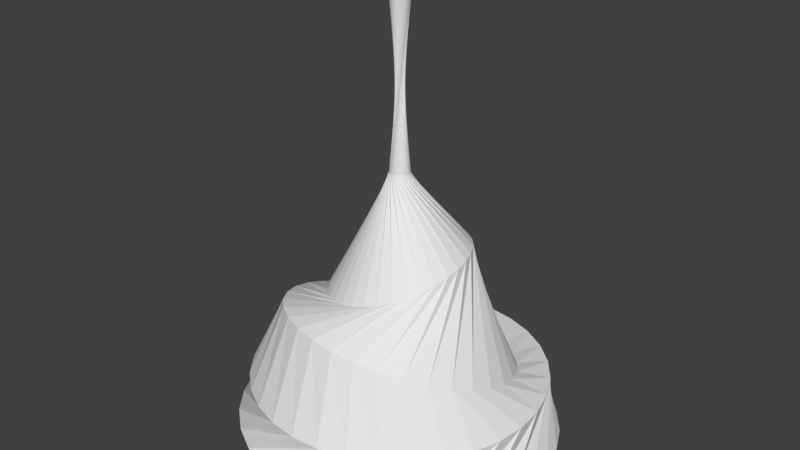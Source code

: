 # Source: lamp.blend  (saved by Blender 2.77.0; exported with 4.5.12 LTS)
import bpy
from mathutils import Matrix  # noqa: F401  (used for matrix-valued properties, if any)

bpy.ops.wm.read_factory_settings(use_empty=True)
scene = bpy.context.scene
scene.name = 'Scene'

# ---- collections
col_collection_1 = bpy.data.collections.new('Collection 1'); scene.collection.children.link(col_collection_1)

# ---- materials (node trees are filled in below, after node groups)
mat_material_001 = bpy.data.materials.new('Material.001')
mat_material_001.alpha_threshold = 0.0
mat_material_001.use_transparent_shadow = False
mat_material_001.roughness = 0.5

# ---- material node trees

# ---- world
world_world = bpy.data.worlds.new('World'); scene.world = world_world
world_world.color = (0.05088, 0.05088, 0.05088)
world_world.use_sun_shadow = False
world_world.sun_shadow_jitter_overblur = 0.0
world_world.cycles.sampling_method = 'MANUAL'

# ---- meshes
me_circle = bpy.data.meshes.new('Circle')
me_circle.from_pydata([(-0.6861, -0.7275, 0.0), (-0.531, -0.8474, 0.0), (-0.3555, -0.9347, 0.0), (-0.1663, -0.9861, 0.0), (0.02924, -0.9996, 0.0), (0.2237, -0.9747, 0.0), (0.4095, -0.9123, 0.0), (0.5796, -0.8149, 0.0), (0.7275, -0.6861, 0.0), (0.8474, -0.531, 0.0), (0.9347, -0.3555, 0.0), (0.9861, -0.1663, 0.0), (0.9996, 0.02924, 0.0), (0.9747, 0.2237, 0.0), (0.9123, 0.4095, 0.0), (0.8149, 0.5796, 0.0), (0.6861, 0.7275, 0.0), (0.531, 0.8474, 0.0), (0.3555, 0.9347, 0.0), (0.1663, 0.9861, 0.0), (-0.02924, 0.9996, 0.0), (-0.2237, 0.9747, 0.0), (-0.4095, 0.9123, 0.0), (-0.5796, 0.8149, 0.0), (-0.7275, 0.6861, 0.0), (-0.8474, 0.531, 0.0), (-0.9347, 0.3555, 0.0), (-0.9861, 0.1663, 0.0), (-0.9996, -0.02924, 0.0), (-0.9747, -0.2237, 0.0), (-0.9123, -0.4095, 0.0), (-0.8149, -0.5796, 0.0), (0.0, 1.0, -0.5), (-0.1951, 0.9808, -0.5), (-0.3827, 0.9239, -0.5), (-0.5556, 0.8315, -0.5), (-0.7071, 0.7071, -0.5), (-0.8315, 0.5556, -0.5), (-0.9239, 0.3827, -0.5), (-0.9808, 0.1951, -0.5), (-1.0, 7.55e-08, -0.5), (-0.9808, -0.1951, -0.5), (-0.9239, -0.3827, -0.5), (-0.8315, -0.5556, -0.5), (-0.7071, -0.7071, -0.5), (-0.5556, -0.8315, -0.5), (-0.3827, -0.9239, -0.5), (-0.1951, -0.9808, -0.5), (3.258e-07, -1.0, -0.5), (0.1951, -0.9808, -0.5), (0.3827, -0.9239, -0.5), (0.5556, -0.8315, -0.5), (0.7071, -0.7071, -0.5), (0.8315, -0.5556, -0.5), (0.9239, -0.3827, -0.5), (0.9808, -0.1951, -0.5), (1.0, 9.656e-07, -0.5), (0.9808, 0.1951, -0.5), (0.9239, 0.3827, -0.5), (0.8315, 0.5556, -0.5), (0.7071, 0.7071, -0.5), (0.5556, 0.8315, -0.5), (0.3827, 0.9239, -0.5), (0.1951, 0.9808, -0.5), (-7.978, 12.64, -1.144), (-10.29, 10.84, -1.144), (-12.21, 8.625, -1.144), (-13.66, 6.078, -1.144), (-14.58, 3.297, -1.144), (-14.94, 0.3892, -1.144), (-14.73, -2.533, -1.144), (-13.95, -5.359, -1.144), (-12.64, -7.978, -1.144), (-10.84, -10.29, -1.144), (-8.625, -12.21, -1.144), (-6.078, -13.66, -1.144), (-3.297, -14.58, -1.144), (-0.3892, -14.94, -1.144), (2.533, -14.73, -1.144), (5.359, -13.95, -1.144), (7.978, -12.64, -1.144), (10.29, -10.84, -1.144), (12.21, -8.625, -1.144), (13.66, -6.078, -1.144), (14.58, -3.297, -1.144), (14.94, -0.3892, -1.144), (14.73, 2.533, -1.144), (13.95, 5.359, -1.144), (12.64, 7.978, -1.144), (10.84, 10.29, -1.144), (8.625, 12.21, -1.144), (6.078, 13.66, -1.144), (3.297, 14.58, -1.144), (0.3892, 14.94, -1.144), (-2.533, 14.73, -1.144), (-5.359, 13.95, -1.144), (0.3134, 16.27, -1.324), (-2.866, 16.03, -1.319), (-5.936, 15.17, -1.314), (-8.778, 13.72, -1.308), (-11.28, 11.75, -1.302), (-13.35, 9.326, -1.297), (-14.91, 6.544, -1.291), (-15.89, 3.511, -1.286), (-16.27, 0.3427, -1.282), (-16.02, -2.839, -1.279), (-15.15, -5.911, -1.276), (-13.7, -8.756, -1.275), (-11.73, -11.26, -1.275), (-9.299, -13.34, -1.276), (-6.515, -14.9, -1.278), (-3.481, -15.89, -1.281), (-0.3134, -16.27, -1.285), (2.866, -16.03, -1.29), (5.936, -15.17, -1.295), (8.778, -13.72, -1.301), (11.28, -11.75, -1.306), (13.35, -9.326, -1.312), (14.91, -6.544, -1.317), (15.89, -3.511, -1.322), (16.27, -0.3427, -1.327), (16.02, 2.839, -1.33), (15.15, 5.911, -1.332), (13.7, 8.756, -1.334), (11.73, 11.26, -1.334), (9.299, 13.34, -1.333), (6.515, 14.9, -1.331), (3.481, 15.89, -1.328), (-1.141, -7.016, -0.8417), (-10.32, -5.048, -0.9306), (-9.017, -6.924, -0.9145), (0.2278, -7.178, -0.8305), (3.697, 5.899, -0.7293), (12.04, 0.7602, -1.059), (11.58, 2.944, -1.081), (2.467, 6.584, -0.7364), (-7.357, -8.535, -0.9022), (1.588, -7.065, -0.8179), (10.68, 5.014, -1.1), (1.141, 7.016, -0.7458), (-5.408, -9.819, -0.8943), (2.888, -6.68, -0.8044), (9.371, 6.89, -1.116), (-0.2278, 7.178, -0.7569), (-3.245, -10.73, -0.8911), (4.076, -6.038, -0.7904), (7.712, 8.501, -1.128), (-1.588, 7.065, -0.7695), (-0.9493, -11.22, -0.8926), (5.108, -5.164, -0.7766), (-6.551, 2.862, -0.8359), (-3.327, 10.88, -1.121), (-5.484, 10.1, -1.106), (-6.906, 1.523, -0.8463), (5.763, 9.785, -1.136), (-2.888, 6.68, -0.783), (1.389, -11.29, -0.8988), (5.944, -4.092, -0.7635), (-7.424, 8.922, -1.088), (-6.996, 0.1247, -0.8546), (3.599, 10.69, -1.14), (-4.076, 6.038, -0.797), (3.681, -10.92, -0.9096), (6.551, -2.862, -0.7515), (-9.072, 7.402, -1.067), (-6.817, -1.278, -0.8606), (1.304, 11.19, -1.138), (-5.108, 5.164, -0.8108), (5.839, -10.13, -0.9243), (6.906, -1.523, -0.7411), (-10.36, 5.598, -1.044), (-6.376, -2.632, -0.8641), (-1.035, 11.25, -1.132), (-5.944, 4.092, -0.8239), (7.778, -8.956, -0.9426), (6.996, -0.1247, -0.7328), (-11.25, 3.578, -1.02), (-5.69, -3.884, -0.8648), (9.426, -7.436, -0.9637), (6.817, 1.278, -0.7268), (-11.7, 1.419, -0.9954), (-4.786, -4.988, -0.8628), (10.72, -5.632, -0.9868), (6.376, 2.632, -0.7234), (-11.69, -0.7941, -0.9718), (-3.697, -5.899, -0.8581), (11.61, -3.612, -1.011), (5.69, 3.884, -0.7226), (-11.23, -2.978, -0.9499), (-2.467, -6.584, -0.851), (12.05, -1.453, -1.035), (4.786, 4.988, -0.7246), (-0.9493, -11.22, -0.8926), (1.389, -11.29, -0.8988), (-0.6861, -0.7275, 0.0), (-0.531, -0.8474, 0.0), (-0.3555, -0.9347, 0.0), (-0.1663, -0.9861, 0.0), (0.02924, -0.9996, 0.0), (0.2237, -0.9747, 0.0), (0.4095, -0.9123, 0.0), (0.5796, -0.8149, 0.0), (0.7275, -0.6861, 0.0), (0.8474, -0.531, 0.0), (0.9347, -0.3555, 0.0), (0.9861, -0.1663, 0.0), (0.9996, 0.02924, 0.0), (0.9747, 0.2237, 0.0), (0.9123, 0.4095, 0.0), (0.8149, 0.5796, 0.0), (0.6861, 0.7275, 0.0), (0.531, 0.8474, 0.0), (0.3555, 0.9347, 0.0), (0.1663, 0.9861, 0.0), (-0.02924, 0.9996, 0.0), (-0.2237, 0.9747, 0.0), (-0.4095, 0.9123, 0.0), (-0.5796, 0.8149, 0.0), (-0.7275, 0.6861, 0.0), (-0.8474, 0.531, 0.0), (-0.9347, 0.3555, 0.0), (-0.9861, 0.1663, 0.0), (-0.9996, -0.02924, 0.0), (-0.9747, -0.2237, 0.0), (-0.9123, -0.4095, 0.0), (-0.8149, -0.5796, 0.0), (0.3053, 15.85, -1.323), (-2.793, 15.61, -1.319), (-5.783, 14.78, -1.313), (-8.552, 13.37, -1.308), (-10.99, 11.45, -1.302), (-13.01, 9.086, -1.297), (-14.53, 6.376, -1.291), (-15.49, 3.421, -1.287), (-15.85, 0.3339, -1.283), (-15.6, -2.766, -1.279), (-14.76, -5.759, -1.277), (-13.35, -8.531, -1.276), (-11.42, -10.97, -1.276), (-9.06, -13.0, -1.277), (-6.348, -14.52, -1.279), (-3.392, -15.48, -1.282), (-0.3053, -15.85, -1.285), (2.793, -15.61, -1.29), (5.783, -14.78, -1.295), (8.552, -13.37, -1.301), (10.99, -11.45, -1.306), (13.01, -9.086, -1.312), (14.53, -6.376, -1.317), (15.49, -3.421, -1.322), (15.85, -0.3339, -1.326), (15.6, 2.766, -1.329), (14.76, 5.759, -1.332), (13.35, 8.531, -1.333), (11.42, 10.97, -1.333), (9.06, 13.0, -1.332), (6.348, 14.52, -1.33), (3.392, 15.48, -1.327), (0.2189, 11.36, -1.147), (-2.002, 11.19, -1.143), (-4.146, 10.59, -1.14), (-6.13, 9.582, -1.136), (-7.879, 8.205, -1.132), (-9.325, 6.513, -1.128), (-10.41, 4.57, -1.124), (-11.1, 2.452, -1.12), (-11.36, 0.2394, -1.117), (-11.19, -1.982, -1.115), (-10.58, -4.128, -1.113), (-9.568, -6.115, -1.113), (-8.188, -7.867, -1.112), (-6.494, -9.316, -1.113), (-4.55, -10.41, -1.115), (-2.431, -11.1, -1.117), (-0.2189, -11.36, -1.12), (2.002, -11.19, -1.123), (4.146, -10.59, -1.126), (6.13, -9.582, -1.13), (7.879, -8.205, -1.134), (9.325, -6.513, -1.138), (10.41, -4.57, -1.142), (11.1, -2.452, -1.146), (11.36, -0.2393, -1.149), (11.19, 1.982, -1.151), (10.58, 4.128, -1.153), (9.568, 6.115, -1.153), (8.188, 7.867, -1.154), (6.494, 9.316, -1.153), (4.55, 10.41, -1.151), (2.431, 11.1, -1.149), (1.974e-07, 5.96e-07, -0.6707), (-1.788e-07, 2.98e-07, 0.0)], [], [(15, 14, 46, 47), (2, 1, 33, 34), (29, 28, 60, 61), (16, 15, 47, 48), (3, 2, 34, 35), (30, 29, 61, 62), (17, 16, 48, 49), (4, 3, 35, 36), (31, 30, 62, 63), (18, 17, 49, 50), (5, 4, 36, 37), (0, 31, 63, 32), (19, 18, 50, 51), (6, 5, 37, 38), (20, 19, 51, 52), (7, 6, 38, 39), (21, 20, 52, 53), (8, 7, 39, 40), (22, 21, 53, 54), (9, 8, 40, 41), (23, 22, 54, 55), (10, 9, 41, 42), (24, 23, 55, 56), (11, 10, 42, 43), (25, 24, 56, 57), (12, 11, 43, 44), (26, 25, 57, 58), (13, 12, 44, 45), (27, 26, 58, 59), (14, 13, 45, 46), (1, 0, 32, 33), (28, 27, 59, 60), (130, 129, 73, 74), (134, 133, 87, 88), (136, 130, 74, 75), (138, 134, 88, 89), (140, 136, 75, 76), (142, 138, 89, 90), (144, 140, 76, 77), (146, 142, 90, 91), (148, 144, 77, 78), (152, 151, 64, 65), (154, 146, 91, 92), (156, 148, 78, 79), (158, 152, 65, 66), (160, 154, 92, 93), (162, 156, 79, 80), (164, 158, 66, 67), (166, 160, 93, 94), (168, 162, 80, 81), (170, 164, 67, 68), (172, 166, 94, 95), (174, 168, 81, 82), (176, 170, 68, 69), (151, 172, 95, 64), (178, 174, 82, 83), (180, 176, 69, 70), (182, 178, 83, 84), (184, 180, 70, 71), (186, 182, 84, 85), (188, 184, 71, 72), (190, 186, 85, 86), (129, 188, 72, 73), (133, 190, 86, 87), (77, 76, 108, 109), (91, 90, 122, 123), (78, 77, 109, 110), (65, 64, 96, 97), (92, 91, 123, 124), (79, 78, 110, 111), (66, 65, 97, 98), (93, 92, 124, 125), (80, 79, 111, 112), (67, 66, 98, 99), (94, 93, 125, 126), (81, 80, 112, 113), (68, 67, 99, 100), (95, 94, 126, 127), (82, 81, 113, 114), (69, 68, 100, 101), (64, 95, 127, 96), (83, 82, 114, 115), (70, 69, 101, 102), (84, 83, 115, 116), (71, 70, 102, 103), (85, 84, 116, 117), (72, 71, 103, 104), (86, 85, 117, 118), (73, 72, 104, 105), (87, 86, 118, 119), (74, 73, 105, 106), (88, 87, 119, 120), (75, 74, 106, 107), (89, 88, 120, 121), (76, 75, 107, 108), (90, 89, 121, 122), (55, 54, 191, 132), (132, 191, 190, 133), (41, 40, 189, 128), (128, 189, 188, 129), (54, 53, 187, 191), (191, 187, 186, 190), (40, 39, 185, 189), (189, 185, 184, 188), (53, 52, 183, 187), (187, 183, 182, 186), (39, 38, 181, 185), (185, 181, 180, 184), (52, 51, 179, 183), (183, 179, 178, 182), (38, 37, 177, 181), (181, 177, 176, 180), (51, 50, 175, 179), (179, 175, 174, 178), (32, 63, 173, 150), (150, 173, 172, 151), (37, 36, 171, 177), (177, 171, 170, 176), (50, 49, 169, 175), (175, 169, 168, 174), (63, 62, 167, 173), (173, 167, 166, 172), (36, 35, 165, 171), (171, 165, 164, 170), (49, 48, 163, 169), (169, 163, 162, 168), (62, 61, 161, 167), (167, 161, 160, 166), (35, 34, 159, 165), (165, 159, 158, 164), (48, 47, 157, 163), (163, 157, 156, 162), (61, 60, 155, 161), (161, 155, 154, 160), (34, 33, 153, 159), (159, 153, 152, 158), (47, 46, 149, 157), (157, 149, 148, 156), (60, 59, 147, 155), (155, 147, 146, 154), (33, 32, 150, 153), (153, 150, 151, 152), (46, 45, 145, 149), (149, 145, 144, 148), (59, 58, 143, 147), (147, 143, 142, 146), (45, 44, 141, 145), (145, 141, 140, 144), (58, 57, 139, 143), (143, 139, 138, 142), (44, 43, 137, 141), (141, 137, 136, 140), (57, 56, 135, 139), (139, 135, 134, 138), (43, 42, 131, 137), (137, 131, 130, 136), (56, 55, 132, 135), (135, 132, 133, 134), (42, 41, 128, 131), (131, 128, 129, 130), (156, 148, 192, 193), (122, 121, 251, 252), (109, 108, 238, 239), (123, 122, 252, 253), (110, 109, 239, 240), (97, 96, 226, 227), (124, 123, 253, 254), (111, 110, 240, 241), (98, 97, 227, 228), (125, 124, 254, 255), (112, 111, 241, 242), (99, 98, 228, 229), (126, 125, 255, 256), (113, 112, 242, 243), (100, 99, 229, 230), (127, 126, 256, 257), (114, 113, 243, 244), (101, 100, 230, 231), (96, 127, 257, 226), (115, 114, 244, 245), (102, 101, 231, 232), (116, 115, 245, 246), (103, 102, 232, 233), (117, 116, 246, 247), (104, 103, 233, 234), (118, 117, 247, 248), (105, 104, 234, 235), (119, 118, 248, 249), (106, 105, 235, 236), (120, 119, 249, 250), (107, 106, 236, 237), (121, 120, 250, 251), (108, 107, 237, 238), (253, 252, 284, 285), (240, 239, 271, 272), (227, 226, 258, 259), (254, 253, 285, 286), (241, 240, 272, 273), (228, 227, 259, 260), (255, 254, 286, 287), (242, 241, 273, 274), (229, 228, 260, 261), (256, 255, 287, 288), (243, 242, 274, 275), (230, 229, 261, 262), (257, 256, 288, 289), (244, 243, 275, 276), (231, 230, 262, 263), (226, 257, 289, 258), (245, 244, 276, 277), (232, 231, 263, 264), (246, 245, 277, 278), (233, 232, 264, 265), (247, 246, 278, 279), (234, 233, 265, 266), (248, 247, 279, 280), (235, 234, 266, 267), (249, 248, 280, 281), (236, 235, 267, 268), (250, 249, 281, 282), (237, 236, 268, 269), (251, 250, 282, 283), (238, 237, 269, 270), (252, 251, 283, 284), (239, 238, 270, 271), (261, 260, 290), (288, 287, 290), (275, 274, 290), (262, 261, 290), (289, 288, 290), (276, 275, 290), (263, 262, 290), (258, 289, 290), (277, 276, 290), (264, 263, 290), (278, 277, 290), (265, 264, 290), (279, 278, 290), (266, 265, 290), (280, 279, 290), (267, 266, 290), (281, 280, 290), (268, 267, 290), (282, 281, 290), (269, 268, 290), (283, 282, 290), (270, 269, 290), (284, 283, 290), (271, 270, 290), (285, 284, 290), (272, 271, 290), (259, 258, 290), (286, 285, 290), (273, 272, 290), (260, 259, 290), (287, 286, 290), (274, 273, 290), (211, 212, 291), (198, 199, 291), (225, 194, 291), (212, 213, 291), (199, 200, 291), (213, 214, 291), (200, 201, 291), (214, 215, 291), (201, 202, 291), (215, 216, 291), (202, 203, 291), (216, 217, 291), (203, 204, 291), (217, 218, 291), (204, 205, 291), (218, 219, 291), (205, 206, 291), (219, 220, 291), (206, 207, 291), (220, 221, 291), (207, 208, 291), (194, 195, 291), (221, 222, 291), (208, 209, 291), (195, 196, 291), (222, 223, 291), (209, 210, 291), (196, 197, 291), (223, 224, 291), (210, 211, 291), (197, 198, 291), (224, 225, 291)])
_uv = me_circle.uv_layers.new(name='UVMap')
_uv.uv.foreach_set('vector', [0.001065, 0.9416, 0.001422, 0.9435, 0.003247, 0.999, 0.002889, 0.997, 0.01137, 0.9418, 0.01117, 0.9407, 0.01195, 0.9904, 0.01115, 0.9859, 0.01221, 0.9465, 0.01289, 0.9502, 0.01367, 0.9999, 0.01369, 1.0, 0.0008897, 0.9406, 0.001065, 0.9416, 0.002889, 0.997, 0.002362, 0.9941, 0.01176, 0.9439, 0.01137, 0.9418, 0.01115, 0.9859, 0.01027, 0.981, 0.01169, 0.9435, 0.01221, 0.9465, 0.01369, 1.0, 0.01351, 0.999, 0.0009038, 0.9407, 0.0008897, 0.9406, 0.002362, 0.9941, 0.001687, 0.9904, 0.006046, 0.9502, 0.006843, 0.9547, 0.006626, 0.9988, 0.006829, 0.9999, 0.01133, 0.9416, 0.01169, 0.9435, 0.01351, 0.999, 0.01315, 0.997, 0.001107, 0.9418, 0.0009038, 0.9407, 0.001687, 0.9904, 0.0008897, 0.9859, 0.005371, 0.9465, 0.006046, 0.9502, 0.006829, 0.9999, 0.006843, 1.0, 0.01115, 0.9406, 0.01133, 0.9416, 0.01315, 0.997, 0.01263, 0.9941, 0.001491, 0.9439, 0.001107, 0.9418, 0.0008897, 0.9859, 0.0, 0.981, 0.004844, 0.9435, 0.005371, 0.9465, 0.006843, 1.0, 0.006668, 0.999, 0.009467, 0.9502, 0.01027, 0.9547, 0.01005, 0.9988, 0.01025, 0.9999, 0.004486, 0.9416, 0.004844, 0.9435, 0.006668, 0.999, 0.006311, 0.997, 0.008792, 0.9465, 0.009467, 0.9502, 0.01025, 0.9999, 0.01027, 1.0, 0.004311, 0.9406, 0.004486, 0.9416, 0.006311, 0.997, 0.005784, 0.9941, 0.008266, 0.9435, 0.008792, 0.9465, 0.01027, 1.0, 0.01009, 0.999, 0.004326, 0.9407, 0.004311, 0.9406, 0.005784, 0.9941, 0.005109, 0.9904, 0.007908, 0.9416, 0.008266, 0.9435, 0.01009, 0.999, 0.009732, 0.997, 0.004528, 0.9418, 0.004326, 0.9407, 0.005109, 0.9904, 0.004311, 0.9859, 0.007733, 0.9406, 0.007908, 0.9416, 0.009732, 0.997, 0.009206, 0.9941, 0.004912, 0.9439, 0.004528, 0.9418, 0.004311, 0.9859, 0.003422, 0.981, 0.007747, 0.9407, 0.007733, 0.9406, 0.009206, 0.9941, 0.008531, 0.9904, 0.002624, 0.9502, 0.003422, 0.9547, 0.003205, 0.9988, 0.003408, 0.9999, 0.00795, 0.9418, 0.007747, 0.9407, 0.008531, 0.9904, 0.007733, 0.9859, 0.001949, 0.9465, 0.002624, 0.9502, 0.003408, 0.9999, 0.003422, 1.0, 0.008334, 0.9439, 0.00795, 0.9418, 0.007733, 0.9859, 0.006843, 0.981, 0.001422, 0.9435, 0.001949, 0.9465, 0.003422, 1.0, 0.003247, 0.999, 0.01117, 0.9407, 0.01115, 0.9406, 0.01263, 0.9941, 0.01195, 0.9904, 0.01289, 0.9502, 0.01369, 0.9547, 0.01347, 0.9988, 0.01367, 0.9999, 0.4256, 0.4663, 0.4236, 0.4001, 0.48, 0.5103, 0.4714, 0.5937, 0.0813, 0.611, 0.09654, 0.6691, 0.02941, 0.5986, 0.02032, 0.5153, 0.4209, 0.5328, 0.4256, 0.4663, 0.4714, 0.5937, 0.4543, 0.6725, 0.07248, 0.5476, 0.0813, 0.611, 0.02032, 0.5153, 0.02006, 0.4303, 0.4095, 0.597, 0.4209, 0.5328, 0.4543, 0.6725, 0.4294, 0.7434, 0.07039, 0.4814, 0.07248, 0.5476, 0.02006, 0.4303, 0.02863, 0.3468, 0.3919, 0.6565, 0.4095, 0.597, 0.4294, 0.7434, 0.3975, 0.8039, 0.07514, 0.4149, 0.07039, 0.4814, 0.02863, 0.3468, 0.04571, 0.2681, 0.3688, 0.709, 0.3919, 0.6565, 0.3975, 0.8039, 0.3601, 0.8515, 0.2201, 0.1417, 0.1864, 0.1625, 0.226, 0.039, 0.2713, 0.0385, 0.08653, 0.3507, 0.07514, 0.4149, 0.04571, 0.2681, 0.07064, 0.1972, 0.341, 0.7525, 0.3688, 0.709, 0.3601, 0.8515, 0.3183, 0.8845, 0.2549, 0.1337, 0.2201, 0.1417, 0.2713, 0.0385, 0.3158, 0.0546, 0.1041, 0.2912, 0.08653, 0.3507, 0.07064, 0.1972, 0.1025, 0.1367, 0.3097, 0.7852, 0.341, 0.7525, 0.3183, 0.8845, 0.274, 0.9016, 0.2894, 0.1388, 0.2549, 0.1337, 0.3158, 0.0546, 0.3577, 0.08667, 0.1273, 0.2387, 0.1041, 0.2912, 0.1025, 0.1367, 0.14, 0.08906, 0.276, 0.806, 0.3097, 0.7852, 0.274, 0.9016, 0.2287, 0.9021, 0.3223, 0.1567, 0.2894, 0.1388, 0.3577, 0.08667, 0.3955, 0.1335, 0.155, 0.1952, 0.1273, 0.2387, 0.14, 0.08906, 0.1817, 0.05607, 0.2412, 0.814, 0.276, 0.806, 0.2287, 0.9021, 0.1843, 0.886, 0.3524, 0.1868, 0.3223, 0.1567, 0.3955, 0.1335, 0.4277, 0.1932, 0.1864, 0.1625, 0.155, 0.1952, 0.1817, 0.05607, 0.226, 0.039, 0.2067, 0.809, 0.2412, 0.814, 0.1843, 0.886, 0.1423, 0.8539, 0.3785, 0.228, 0.3524, 0.1868, 0.4277, 0.1932, 0.453, 0.2637, 0.1737, 0.791, 0.2067, 0.809, 0.1423, 0.8539, 0.1045, 0.8071, 0.3995, 0.2786, 0.3785, 0.228, 0.453, 0.2637, 0.4706, 0.342, 0.1437, 0.7609, 0.1737, 0.791, 0.1045, 0.8071, 0.07235, 0.7473, 0.4147, 0.3367, 0.3995, 0.2786, 0.4706, 0.342, 0.4797, 0.4253, 0.1176, 0.7197, 0.1437, 0.7609, 0.07235, 0.7473, 0.04698, 0.6769, 0.4236, 0.4001, 0.4147, 0.3367, 0.4797, 0.4253, 0.48, 0.5103, 0.09654, 0.6691, 0.1176, 0.7197, 0.04698, 0.6769, 0.02941, 0.5986, 0.3975, 0.8039, 0.4294, 0.7434, 0.5, 0.5166, 0.4904, 0.6075, 0.04571, 0.2681, 0.02863, 0.3468, 0.009602, 0.6075, 0.0, 0.5166, 0.3601, 0.8515, 0.3975, 0.8039, 0.4904, 0.6075, 0.4715, 0.6931, 0.2713, 0.0385, 0.226, 0.039, 0.09066, 0.105, 0.1316, 0.05352, 0.07064, 0.1972, 0.04571, 0.2681, 0.0, 0.5166, 5.275e-06, 0.424, 0.3183, 0.8845, 0.3601, 0.8515, 0.4715, 0.6931, 0.4442, 0.7701, 0.3158, 0.0546, 0.2713, 0.0385, 0.1316, 0.05352, 0.1771, 0.01807, 0.1025, 0.1367, 0.07064, 0.1972, 5.275e-06, 0.424, 0.009618, 0.3331, 0.274, 0.9016, 0.3183, 0.8845, 0.4442, 0.7701, 0.4093, 0.8356, 0.3577, 0.08667, 0.3158, 0.0546, 0.1771, 0.01807, 0.2254, 1.107e-07, 0.14, 0.08906, 0.1025, 0.1367, 0.009618, 0.3331, 0.02847, 0.2475, 0.2287, 0.9021, 0.274, 0.9016, 0.4093, 0.8356, 0.3684, 0.8871, 0.3955, 0.1335, 0.3577, 0.08667, 0.2254, 1.107e-07, 0.2746, 0.0, 0.1817, 0.05607, 0.14, 0.08906, 0.02847, 0.2475, 0.05583, 0.1705, 0.1843, 0.886, 0.2287, 0.9021, 0.3684, 0.8871, 0.3229, 0.9225, 0.4277, 0.1932, 0.3955, 0.1335, 0.2746, 0.0, 0.3229, 0.01807, 0.226, 0.039, 0.1817, 0.05607, 0.05583, 0.1705, 0.09066, 0.105, 0.1423, 0.8539, 0.1843, 0.886, 0.3229, 0.9225, 0.2746, 0.9406, 0.453, 0.2637, 0.4277, 0.1932, 0.3229, 0.01807, 0.3684, 0.05352, 0.1045, 0.8071, 0.1423, 0.8539, 0.2746, 0.9406, 0.2254, 0.9406, 0.4706, 0.342, 0.453, 0.2637, 0.3684, 0.05352, 0.4094, 0.105, 0.07235, 0.7473, 0.1045, 0.8071, 0.2254, 0.9406, 0.1771, 0.9225, 0.4797, 0.4253, 0.4706, 0.342, 0.4094, 0.105, 0.4442, 0.1705, 0.04698, 0.6769, 0.07235, 0.7473, 0.1771, 0.9225, 0.1316, 0.8871, 0.48, 0.5103, 0.4797, 0.4253, 0.4442, 0.1705, 0.4716, 0.2475, 0.02941, 0.5986, 0.04698, 0.6769, 0.1316, 0.8871, 0.09062, 0.8356, 0.4714, 0.5937, 0.48, 0.5103, 0.4716, 0.2475, 0.4904, 0.3331, 0.02032, 0.5153, 0.02941, 0.5986, 0.09062, 0.8356, 0.0558, 0.7701, 0.4543, 0.6725, 0.4714, 0.5937, 0.4904, 0.3331, 0.5, 0.424, 0.02006, 0.4303, 0.02032, 0.5153, 0.0558, 0.7701, 0.02844, 0.6931, 0.4294, 0.7434, 0.4543, 0.6725, 0.5, 0.424, 0.5, 0.5166, 0.02863, 0.3468, 0.02006, 0.4303, 0.02844, 0.6931, 0.009602, 0.6075, 0.24, 0.4924, 0.2425, 0.4956, 0.1443, 0.4425, 0.1488, 0.4022, 0.1488, 0.4022, 0.1443, 0.4425, 0.1176, 0.7197, 0.09654, 0.6691, 0.2638, 0.4571, 0.2622, 0.4524, 0.3429, 0.5761, 0.3309, 0.6097, 0.3309, 0.6097, 0.3429, 0.5761, 0.4147, 0.3367, 0.4236, 0.4001, 0.2425, 0.4956, 0.2452, 0.4979, 0.1438, 0.4839, 0.1443, 0.4425, 0.1443, 0.4425, 0.1438, 0.4839, 0.1437, 0.7609, 0.1176, 0.7197, 0.2622, 0.4524, 0.2601, 0.4483, 0.3513, 0.5384, 0.3429, 0.5761, 0.3429, 0.5761, 0.3513, 0.5384, 0.3995, 0.2786, 0.4147, 0.3367, 0.2452, 0.4979, 0.2482, 0.4991, 0.1475, 0.5247, 0.1438, 0.4839, 0.1438, 0.4839, 0.1475, 0.5247, 0.1737, 0.791, 0.1437, 0.7609, 0.2601, 0.4483, 0.2576, 0.445, 0.3558, 0.4981, 0.3513, 0.5384, 0.3513, 0.5384, 0.3558, 0.4981, 0.3785, 0.228, 0.3995, 0.2786, 0.2482, 0.4991, 0.2512, 0.4992, 0.1551, 0.5635, 0.1475, 0.5247, 0.1475, 0.5247, 0.1551, 0.5635, 0.2067, 0.809, 0.1737, 0.791, 0.2576, 0.445, 0.2548, 0.4427, 0.3562, 0.4567, 0.3558, 0.4981, 0.3558, 0.4981, 0.3562, 0.4567, 0.3524, 0.1868, 0.3785, 0.228, 0.2512, 0.4992, 0.2542, 0.4982, 0.1663, 0.5987, 0.1551, 0.5635, 0.1551, 0.5635, 0.1663, 0.5987, 0.2412, 0.814, 0.2067, 0.809, 0.2405, 0.4475, 0.2383, 0.4514, 0.2831, 0.2704, 0.3022, 0.2875, 0.3022, 0.2875, 0.2831, 0.2704, 0.155, 0.1952, 0.1864, 0.1625, 0.2548, 0.4427, 0.2519, 0.4415, 0.3526, 0.4158, 0.3562, 0.4567, 0.3562, 0.4567, 0.3526, 0.4158, 0.3223, 0.1567, 0.3524, 0.1868, 0.2542, 0.4982, 0.257, 0.4962, 0.1807, 0.629, 0.1663, 0.5987, 0.1663, 0.5987, 0.1807, 0.629, 0.276, 0.806, 0.2412, 0.814, 0.2383, 0.4514, 0.2366, 0.4561, 0.2627, 0.2609, 0.2831, 0.2704, 0.2831, 0.2704, 0.2627, 0.2609, 0.1273, 0.2387, 0.155, 0.1952, 0.2519, 0.4415, 0.2488, 0.4414, 0.345, 0.3771, 0.3526, 0.4158, 0.3526, 0.4158, 0.345, 0.3771, 0.2894, 0.1388, 0.3223, 0.1567, 0.257, 0.4962, 0.2596, 0.4931, 0.1979, 0.6531, 0.1807, 0.629, 0.1807, 0.629, 0.1979, 0.6531, 0.3097, 0.7852, 0.276, 0.806, 0.2366, 0.4561, 0.2353, 0.4613, 0.2418, 0.2595, 0.2627, 0.2609, 0.2627, 0.2609, 0.2418, 0.2595, 0.1041, 0.2912, 0.1273, 0.2387, 0.2488, 0.4414, 0.2458, 0.4424, 0.3337, 0.3419, 0.345, 0.3771, 0.345, 0.3771, 0.3337, 0.3419, 0.2549, 0.1337, 0.2894, 0.1388, 0.2596, 0.4931, 0.2618, 0.4892, 0.217, 0.6702, 0.1979, 0.6531, 0.1979, 0.6531, 0.217, 0.6702, 0.341, 0.7525, 0.3097, 0.7852, 0.2353, 0.4613, 0.2347, 0.4669, 0.2212, 0.2662, 0.2418, 0.2595, 0.2418, 0.2595, 0.2212, 0.2662, 0.08653, 0.3507, 0.1041, 0.2912, 0.2458, 0.4424, 0.243, 0.4444, 0.3193, 0.3116, 0.3337, 0.3419, 0.3337, 0.3419, 0.3193, 0.3116, 0.2201, 0.1417, 0.2549, 0.1337, 0.2618, 0.4892, 0.2635, 0.4845, 0.2374, 0.6797, 0.217, 0.6702, 0.217, 0.6702, 0.2374, 0.6797, 0.3688, 0.709, 0.341, 0.7525, 0.2347, 0.4669, 0.2346, 0.4726, 0.2018, 0.2808, 0.2212, 0.2662, 0.2212, 0.2662, 0.2018, 0.2808, 0.07514, 0.4149, 0.08653, 0.3507, 0.243, 0.4444, 0.2405, 0.4475, 0.3022, 0.2875, 0.3193, 0.3116, 0.3193, 0.3116, 0.3022, 0.2875, 0.1864, 0.1625, 0.2201, 0.1417, 0.2635, 0.4845, 0.2647, 0.4793, 0.2582, 0.6811, 0.2374, 0.6797, 0.2374, 0.6797, 0.2582, 0.6811, 0.3919, 0.6565, 0.3688, 0.709, 0.2346, 0.4726, 0.2352, 0.4782, 0.1842, 0.3026, 0.2018, 0.2808, 0.2018, 0.2808, 0.1842, 0.3026, 0.07039, 0.4814, 0.07514, 0.4149, 0.2647, 0.4793, 0.2654, 0.4737, 0.2788, 0.6744, 0.2582, 0.6811, 0.2582, 0.6811, 0.2788, 0.6744, 0.4095, 0.597, 0.3919, 0.6565, 0.2352, 0.4782, 0.2363, 0.4835, 0.1691, 0.3309, 0.1842, 0.3026, 0.1842, 0.3026, 0.1691, 0.3309, 0.07248, 0.5476, 0.07039, 0.4814, 0.2654, 0.4737, 0.2654, 0.468, 0.2983, 0.6598, 0.2788, 0.6744, 0.2788, 0.6744, 0.2983, 0.6598, 0.4209, 0.5328, 0.4095, 0.597, 0.2363, 0.4835, 0.2379, 0.4883, 0.1571, 0.3645, 0.1691, 0.3309, 0.1691, 0.3309, 0.1571, 0.3645, 0.0813, 0.611, 0.07248, 0.5476, 0.2654, 0.468, 0.2649, 0.4624, 0.3159, 0.638, 0.2983, 0.6598, 0.2983, 0.6598, 0.3159, 0.638, 0.4256, 0.4663, 0.4209, 0.5328, 0.2379, 0.4883, 0.24, 0.4924, 0.1488, 0.4022, 0.1571, 0.3645, 0.1571, 0.3645, 0.1488, 0.4022, 0.09654, 0.6691, 0.0813, 0.611, 0.2649, 0.4624, 0.2638, 0.4571, 0.3309, 0.6097, 0.3159, 0.638, 0.3159, 0.638, 0.3309, 0.6097, 0.4236, 0.4001, 0.4256, 0.4663, 0.0, 0.0, 0.0, 0.0, 0.0, 0.0, 0.0, 0.0, 0.9904, 0.6075, 0.9716, 0.6931, 0.9659, 0.6873, 0.9842, 0.6039, 0.5096, 0.6075, 0.5, 0.5166, 0.5064, 0.5154, 0.5158, 0.6039, 1.0, 0.5166, 0.9904, 0.6075, 0.9842, 0.6039, 0.9936, 0.5154, 0.5285, 0.6931, 0.5096, 0.6075, 0.5158, 0.6039, 0.5342, 0.6873, 0.8684, 0.05352, 0.9093, 0.105, 0.9052, 0.1144, 0.8653, 0.06425, 1.0, 0.424, 1.0, 0.5166, 0.9936, 0.5154, 0.9936, 0.4252, 0.5558, 0.7701, 0.5285, 0.6931, 0.5342, 0.6873, 0.5608, 0.7624, 0.8229, 0.01807, 0.8684, 0.05352, 0.8653, 0.06425, 0.821, 0.02971, 0.9904, 0.3331, 1.0, 0.424, 0.9936, 0.4252, 0.9842, 0.3366, 0.5907, 0.8356, 0.5558, 0.7701, 0.5608, 0.7624, 0.5948, 0.8262, 0.7746, 0.0, 0.8229, 0.01807, 0.821, 0.02971, 0.774, 0.0121, 0.9715, 0.2475, 0.9904, 0.3331, 0.9842, 0.3366, 0.9658, 0.2533, 0.6316, 0.8871, 0.5907, 0.8356, 0.5948, 0.8262, 0.6347, 0.8763, 0.7254, 1.107e-07, 0.7746, 0.0, 0.774, 0.0121, 0.726, 0.0121, 0.9442, 0.1705, 0.9715, 0.2475, 0.9658, 0.2533, 0.9392, 0.1782, 0.6771, 0.9225, 0.6316, 0.8871, 0.6347, 0.8763, 0.679, 0.9109, 0.6771, 0.01807, 0.7254, 1.107e-07, 0.726, 0.0121, 0.6789, 0.02971, 0.9093, 0.105, 0.9442, 0.1705, 0.9392, 0.1782, 0.9052, 0.1144, 0.7254, 0.9406, 0.6771, 0.9225, 0.679, 0.9109, 0.726, 0.9285, 0.6316, 0.05352, 0.6771, 0.01807, 0.6789, 0.02971, 0.6346, 0.06425, 0.7746, 0.9406, 0.7254, 0.9406, 0.726, 0.9285, 0.774, 0.9285, 0.5906, 0.105, 0.6316, 0.05352, 0.6346, 0.06425, 0.5947, 0.1144, 0.8229, 0.9225, 0.7746, 0.9406, 0.774, 0.9285, 0.8211, 0.9109, 0.5558, 0.1705, 0.5906, 0.105, 0.5947, 0.1144, 0.5608, 0.1782, 0.8684, 0.8871, 0.8229, 0.9225, 0.8211, 0.9109, 0.8654, 0.8763, 0.5284, 0.2475, 0.5558, 0.1705, 0.5608, 0.1782, 0.5341, 0.2533, 0.9094, 0.8356, 0.8684, 0.8871, 0.8654, 0.8763, 0.9053, 0.8262, 0.5096, 0.3331, 0.5284, 0.2475, 0.5341, 0.2533, 0.5158, 0.3366, 0.9442, 0.7701, 0.9094, 0.8356, 0.9053, 0.8262, 0.9392, 0.7624, 0.5, 0.424, 0.5096, 0.3331, 0.5158, 0.3366, 0.5064, 0.4252, 0.9716, 0.6931, 0.9442, 0.7701, 0.9392, 0.7624, 0.9659, 0.6873, 0.5, 0.5166, 0.5, 0.424, 0.5064, 0.4252, 0.5064, 0.5154, 0.9936, 0.5154, 0.9842, 0.6039, 0.9179, 0.5661, 0.9246, 0.5026, 0.5342, 0.6873, 0.5158, 0.6039, 0.5821, 0.5661, 0.5953, 0.6259, 0.8653, 0.06425, 0.9052, 0.1144, 0.8613, 0.2152, 0.8327, 0.1792, 0.9936, 0.4252, 0.9936, 0.5154, 0.9246, 0.5026, 0.9246, 0.4379, 0.5608, 0.7624, 0.5342, 0.6873, 0.5953, 0.6259, 0.6144, 0.6797, 0.821, 0.02971, 0.8653, 0.06425, 0.8327, 0.1792, 0.8009, 0.1545, 0.9842, 0.3366, 0.9936, 0.4252, 0.9246, 0.4379, 0.9179, 0.3745, 0.5948, 0.8262, 0.5608, 0.7624, 0.6144, 0.6797, 0.6387, 0.7254, 0.774, 0.0121, 0.821, 0.02971, 0.8009, 0.1545, 0.7672, 0.1419, 0.9658, 0.2533, 0.9842, 0.3366, 0.9179, 0.3745, 0.9047, 0.3147, 0.6347, 0.8763, 0.5948, 0.8262, 0.6387, 0.7254, 0.6673, 0.7613, 0.726, 0.0121, 0.774, 0.0121, 0.7672, 0.1419, 0.7328, 0.1419, 0.9392, 0.1782, 0.9658, 0.2533, 0.9047, 0.3147, 0.8856, 0.2609, 0.679, 0.9109, 0.6347, 0.8763, 0.6673, 0.7613, 0.6991, 0.7861, 0.6789, 0.02971, 0.726, 0.0121, 0.7328, 0.1419, 0.6991, 0.1545, 0.9052, 0.1144, 0.9392, 0.1782, 0.8856, 0.2609, 0.8613, 0.2152, 0.726, 0.9285, 0.679, 0.9109, 0.6991, 0.7861, 0.7328, 0.7987, 0.6346, 0.06425, 0.6789, 0.02971, 0.6991, 0.1545, 0.6673, 0.1792, 0.774, 0.9285, 0.726, 0.9285, 0.7328, 0.7987, 0.7672, 0.7987, 0.5947, 0.1144, 0.6346, 0.06425, 0.6673, 0.1792, 0.6387, 0.2152, 0.8211, 0.9109, 0.774, 0.9285, 0.7672, 0.7987, 0.8009, 0.7861, 0.5608, 0.1782, 0.5947, 0.1144, 0.6387, 0.2152, 0.6144, 0.2609, 0.8654, 0.8763, 0.8211, 0.9109, 0.8009, 0.7861, 0.8327, 0.7613, 0.5341, 0.2533, 0.5608, 0.1782, 0.6144, 0.2609, 0.5953, 0.3147, 0.9053, 0.8262, 0.8654, 0.8763, 0.8327, 0.7613, 0.8613, 0.7254, 0.5158, 0.3366, 0.5341, 0.2533, 0.5953, 0.3147, 0.5821, 0.3745, 0.9392, 0.7624, 0.9053, 0.8262, 0.8613, 0.7254, 0.8856, 0.6796, 0.5064, 0.4252, 0.5158, 0.3366, 0.5821, 0.3745, 0.5754, 0.4379, 0.9659, 0.6873, 0.9392, 0.7624, 0.8856, 0.6796, 0.9047, 0.6259, 0.5064, 0.5154, 0.5064, 0.4252, 0.5754, 0.4379, 0.5754, 0.5026, 0.9842, 0.6039, 0.9659, 0.6873, 0.9047, 0.6259, 0.9179, 0.5661, 0.5158, 0.6039, 0.5064, 0.5154, 0.5754, 0.5026, 0.5821, 0.5661, 0.7672, 0.1419, 0.8009, 0.1545, 0.75, 0.4703, 0.9047, 0.3147, 0.9179, 0.3745, 0.75, 0.4703, 0.6673, 0.7613, 0.6387, 0.7254, 0.75, 0.4703, 0.7328, 0.1419, 0.7672, 0.1419, 0.75, 0.4703, 0.8856, 0.2609, 0.9047, 0.3147, 0.75, 0.4703, 0.6991, 0.7861, 0.6673, 0.7613, 0.75, 0.4703, 0.6991, 0.1545, 0.7328, 0.1419, 0.75, 0.4703, 0.8613, 0.2152, 0.8856, 0.2609, 0.75, 0.4703, 0.7328, 0.7987, 0.6991, 0.7861, 0.75, 0.4703, 0.6673, 0.1792, 0.6991, 0.1545, 0.75, 0.4703, 0.7672, 0.7987, 0.7328, 0.7987, 0.75, 0.4703, 0.6387, 0.2152, 0.6673, 0.1792, 0.75, 0.4703, 0.8009, 0.7861, 0.7672, 0.7987, 0.75, 0.4703, 0.6144, 0.2609, 0.6387, 0.2152, 0.75, 0.4703, 0.8327, 0.7613, 0.8009, 0.7861, 0.75, 0.4703, 0.5953, 0.3147, 0.6144, 0.2609, 0.75, 0.4703, 0.8613, 0.7254, 0.8327, 0.7613, 0.75, 0.4703, 0.5821, 0.3745, 0.5953, 0.3147, 0.75, 0.4703, 0.8856, 0.6796, 0.8613, 0.7254, 0.75, 0.4703, 0.5754, 0.4379, 0.5821, 0.3745, 0.75, 0.4703, 0.9047, 0.6259, 0.8856, 0.6796, 0.75, 0.4703, 0.5754, 0.5026, 0.5754, 0.4379, 0.75, 0.4703, 0.9179, 0.5661, 0.9047, 0.6259, 0.75, 0.4703, 0.5821, 0.5661, 0.5754, 0.5026, 0.75, 0.4703, 0.9246, 0.5026, 0.9179, 0.5661, 0.75, 0.4703, 0.5953, 0.6259, 0.5821, 0.5661, 0.75, 0.4703, 0.8327, 0.1792, 0.8613, 0.2152, 0.75, 0.4703, 0.9246, 0.4379, 0.9246, 0.5026, 0.75, 0.4703, 0.6144, 0.6797, 0.5953, 0.6259, 0.75, 0.4703, 0.8009, 0.1545, 0.8327, 0.1792, 0.75, 0.4703, 0.9179, 0.3745, 0.9246, 0.4379, 0.75, 0.4703, 0.6387, 0.7254, 0.6144, 0.6797, 0.75, 0.4703, 0.0, 0.0, 0.0, 0.0, 0.0, 0.0, 0.0, 0.0, 0.0, 0.0, 0.0, 0.0, 0.0, 0.0, 0.0, 0.0, 0.0, 0.0, 0.0, 0.0, 0.0, 0.0, 0.0, 0.0, 0.0, 0.0, 0.0, 0.0, 0.0, 0.0, 0.0, 0.0, 0.0, 0.0, 0.0, 0.0, 0.0, 0.0, 0.0, 0.0, 0.0, 0.0, 0.0, 0.0, 0.0, 0.0, 0.0, 0.0, 0.0, 0.0, 0.0, 0.0, 0.0, 0.0, 0.0, 0.0, 0.0, 0.0, 0.0, 0.0, 0.0, 0.0, 0.0, 0.0, 0.0, 0.0, 0.0, 0.0, 0.0, 0.0, 0.0, 0.0, 0.0, 0.0, 0.0, 0.0, 0.0, 0.0, 0.0, 0.0, 0.0, 0.0, 0.0, 0.0, 0.0, 0.0, 0.0, 0.0, 0.0, 0.0, 0.0, 0.0, 0.0, 0.0, 0.0, 0.0, 0.0, 0.0, 0.0, 0.0, 0.0, 0.0, 0.0, 0.0, 0.0, 0.0, 0.0, 0.0, 0.0, 0.0, 0.0, 0.0, 0.0, 0.0, 0.0, 0.0, 0.0, 0.0, 0.0, 0.0, 0.0, 0.0, 0.0, 0.0, 0.0, 0.0, 0.0, 0.0, 0.0, 0.0, 0.0, 0.0, 0.0, 0.0, 0.0, 0.0, 0.0, 0.0, 0.0, 0.0, 0.0, 0.0, 0.0, 0.0, 0.0, 0.0, 0.0, 0.0, 0.0, 0.0, 0.0, 0.0, 0.0, 0.0, 0.0, 0.0, 0.0, 0.0, 0.0, 0.0, 0.0, 0.0, 0.0, 0.0, 0.0, 0.0, 0.0, 0.0, 0.0, 0.0, 0.0, 0.0, 0.0, 0.0, 0.0, 0.0, 0.0, 0.0, 0.0, 0.0, 0.0, 0.0, 0.0, 0.0, 0.0, 0.0, 0.0, 0.0, 0.0, 0.0, 0.0, 0.0])
me_circle.materials.append(mat_material_001)
me_circle.use_remesh_preserve_volume = False
me_circle.use_remesh_preserve_attributes = False
me_circle.use_mirror_vertex_groups = False
me_circle.use_paint_bone_selection = False
me_circle.use_paint_mask = True
me_circle.update()

# ---- objects
ob_circle = bpy.data.objects.new('Circle', me_circle)

# ---- transforms, parenting, visibility, modifiers, constraints
ob_circle.location = (0.0, 0.0, 0.0)
ob_circle.scale = (0.03, 0.03, 1.0)
ob_circle.lineart.crease_threshold = 0.0

# ---- collection membership
col_collection_1.objects.link(ob_circle)

# ---- scene / render settings (as saved in the file)
scene.frame_start = 1; scene.frame_end = 250; scene.frame_set(1)
scene.render.engine = 'BLENDER_EEVEE_NEXT'
scene.render.resolution_percentage = 50
scene.render.dither_intensity = 0.0
scene.cycles.use_denoising = False
scene.cycles.samples = 128
scene.cycles.sampling_pattern = 'TABULATED_SOBOL'
scene.cycles.light_sampling_threshold = 0.0
scene.cycles.use_adaptive_sampling = False
scene.cycles.use_light_tree = False
scene.cycles.blur_glossy = 0.0
scene.cycles.sample_clamp_indirect = 0.0
scene.view_settings.view_transform = 'Standard'
bpy.context.view_layer.update()

# ---- added for rendering (the .blend has no active camera and no usable light): camera, sun
cam_auto = bpy.data.cameras.new('AutoCamera')
cam_auto.lens = 50.0
cam_auto.sensor_width = 36.0
cam_auto.clip_end = 1000.0
ob_auto_camera = bpy.data.objects.new('AutoCamera', cam_auto)
scene.collection.objects.link(ob_auto_camera)
ob_auto_camera.location = (1.77609, -2.13131, 0.754008)
ob_auto_camera.rotation_euler = (1.09748, -7.21219e-08, 0.694738)
scene.camera = ob_auto_camera
light_auto_sun = bpy.data.lights.new('AutoSun', 'SUN')
light_auto_sun.energy = 3.0
light_auto_sun.angle = 0.0523599
ob_auto_sun = bpy.data.objects.new('AutoSun', light_auto_sun)
scene.collection.objects.link(ob_auto_sun)
ob_auto_sun.rotation_euler = (0.872665, 0.174533, 0.523599)
bpy.context.view_layer.update()
